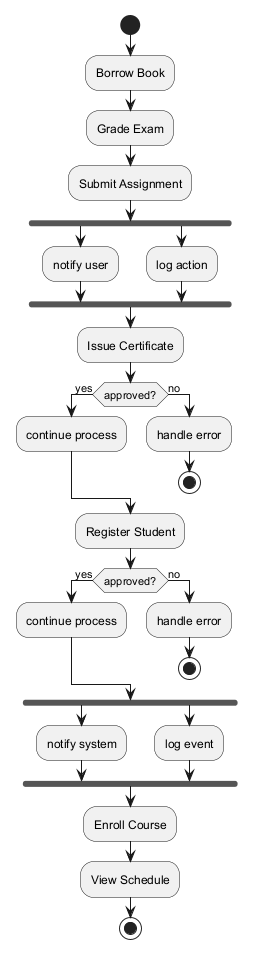

The diagram above was rendered by PlantUML. Its source (embedded in the PNG):
@startuml

start
:Borrow Book;
:Grade Exam;
:Submit Assignment;
fork
:notify user;
fork again
:log action;
end fork
:Issue Certificate;
if (approved?) then (yes)
:continue process;
else (no)
:handle error;
stop
endif
:Register Student;
if (approved?) then (yes)
:continue process;
else (no)
:handle error;
stop
endif
fork
:notify system;
fork again
:log event;
end fork
:Enroll Course;
:View Schedule;
stop
@enduml